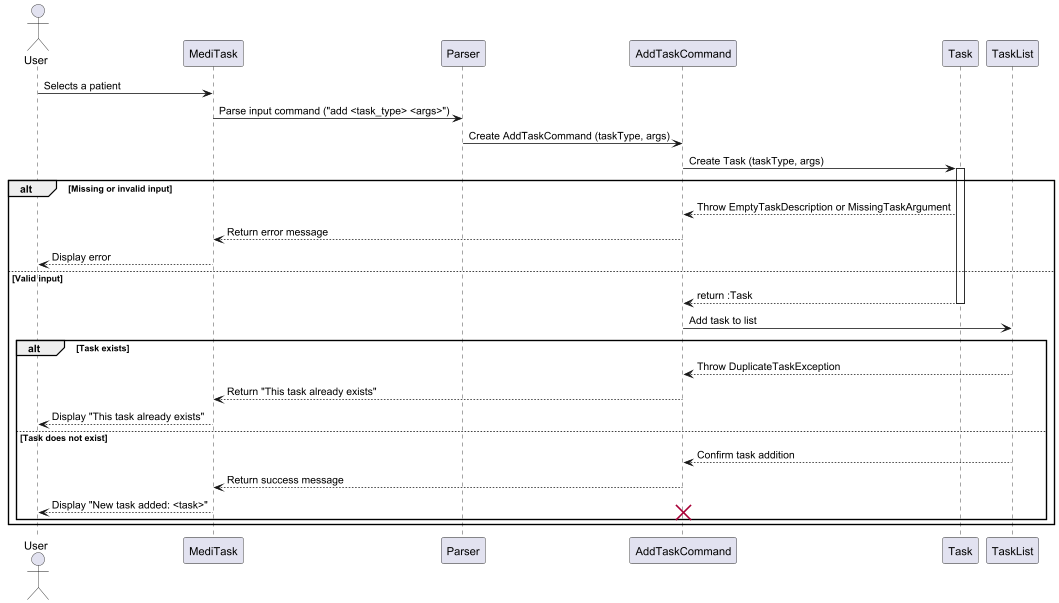

The diagram above was rendered by PlantUML. Its source (embedded in the PNG):
@startuml
actor User
participant MediTask
participant Parser
participant AddTaskCommand
participant Task
participant TaskList

User -> MediTask: Selects a patient
MediTask -> Parser: Parse input command ("add <task_type> <args>")
Parser -> AddTaskCommand: Create AddTaskCommand (taskType, args)

AddTaskCommand -> Task: Create Task (taskType, args)
activate Task
alt Missing or invalid input
    Task --> AddTaskCommand: Throw EmptyTaskDescription or MissingTaskArgument
    AddTaskCommand --> MediTask: Return error message
    MediTask --> User: Display error
else Valid input
    Task --> AddTaskCommand: return :Task
    deactivate Task
    AddTaskCommand -> TaskList: Add task to list
    alt Task exists
        TaskList --> AddTaskCommand: Throw DuplicateTaskException
        AddTaskCommand --> MediTask: Return "This task already exists"
        MediTask --> User: Display "This task already exists"
    else Task does not exist
        TaskList --> AddTaskCommand: Confirm task addition
        AddTaskCommand --> MediTask: Return success message
        MediTask --> User: Display "New task added: <task>"
        destroy AddTaskCommand
    end
end
@enduml